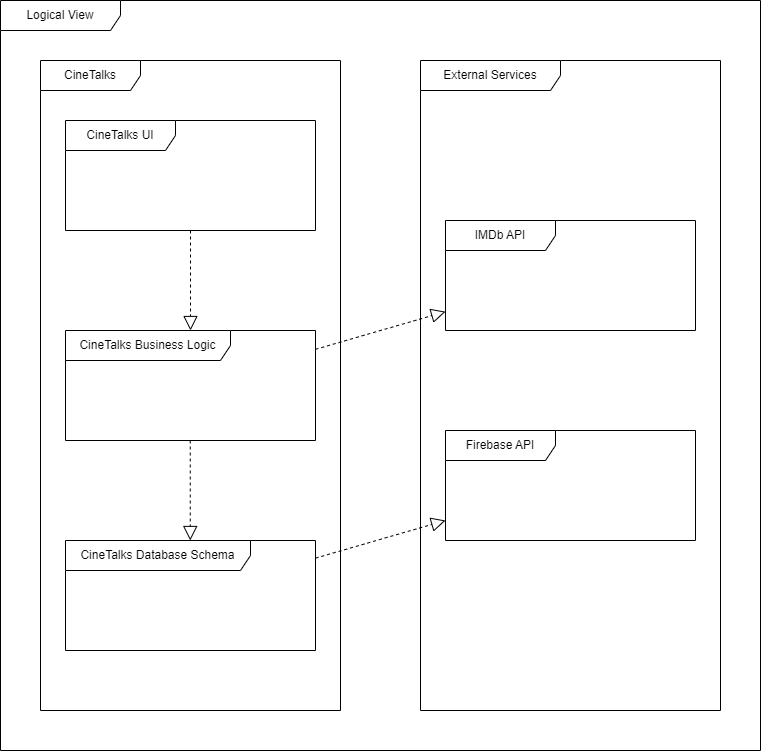

The diagram above was exported from draw.io. Its source (the exported page's mxGraphModel, read from the mxfile embedded in the PNG):
<mxGraphModel dx="607" dy="854" grid="1" gridSize="10" guides="1" tooltips="1" connect="1" arrows="1" fold="1" page="1" pageScale="1" pageWidth="827" pageHeight="1169" math="0" shadow="0">
  <root>
    <mxCell id="0" />
    <mxCell id="1" parent="0" />
    <mxCell id="wfOwM9WajZIxLeHnzUw_-4" value="Logical View" style="shape=umlFrame;whiteSpace=wrap;html=1;width=120;height=30;" parent="1" vertex="1">
      <mxGeometry x="861" y="40" width="760" height="750" as="geometry" />
    </mxCell>
    <mxCell id="wfOwM9WajZIxLeHnzUw_-5" value="CineTalks" style="shape=umlFrame;whiteSpace=wrap;html=1;width=100;height=30;" parent="1" vertex="1">
      <mxGeometry x="901" y="100" width="300" height="650" as="geometry" />
    </mxCell>
    <mxCell id="wfOwM9WajZIxLeHnzUw_-6" value="CineTalks UI" style="shape=umlFrame;whiteSpace=wrap;html=1;width=110;height=30;" parent="1" vertex="1">
      <mxGeometry x="926" y="160" width="250" height="110" as="geometry" />
    </mxCell>
    <mxCell id="wfOwM9WajZIxLeHnzUw_-7" value="CineTalks Business Logic" style="shape=umlFrame;whiteSpace=wrap;html=1;width=165;height=30;" parent="1" vertex="1">
      <mxGeometry x="926" y="370" width="250" height="110" as="geometry" />
    </mxCell>
    <mxCell id="wfOwM9WajZIxLeHnzUw_-8" value="CineTalks Database Schema" style="shape=umlFrame;whiteSpace=wrap;html=1;width=185;height=30;" parent="1" vertex="1">
      <mxGeometry x="926" y="580" width="250" height="110" as="geometry" />
    </mxCell>
    <mxCell id="wfOwM9WajZIxLeHnzUw_-9" value="External Services" style="shape=umlFrame;whiteSpace=wrap;html=1;width=140;height=30;" parent="1" vertex="1">
      <mxGeometry x="1281" y="100" width="300" height="650" as="geometry" />
    </mxCell>
    <mxCell id="wfOwM9WajZIxLeHnzUw_-10" value="IMDb API" style="shape=umlFrame;whiteSpace=wrap;html=1;width=110;height=30;" parent="1" vertex="1">
      <mxGeometry x="1306" y="260" width="250" height="110" as="geometry" />
    </mxCell>
    <mxCell id="wfOwM9WajZIxLeHnzUw_-11" value="Firebase API" style="shape=umlFrame;whiteSpace=wrap;html=1;width=110;height=30;" parent="1" vertex="1">
      <mxGeometry x="1306" y="470" width="250" height="110" as="geometry" />
    </mxCell>
    <mxCell id="wfOwM9WajZIxLeHnzUw_-12" value="" style="endArrow=block;dashed=1;endFill=0;endSize=12;html=1;rounded=0;" parent="1" target="wfOwM9WajZIxLeHnzUw_-7" edge="1">
      <mxGeometry width="160" relative="1" as="geometry">
        <mxPoint x="1051" y="270" as="sourcePoint" />
        <mxPoint x="1151" y="314.56999999999994" as="targetPoint" />
      </mxGeometry>
    </mxCell>
    <mxCell id="wfOwM9WajZIxLeHnzUw_-13" value="" style="endArrow=block;dashed=1;endFill=0;endSize=12;html=1;rounded=0;" parent="1" edge="1">
      <mxGeometry width="160" relative="1" as="geometry">
        <mxPoint x="1050.75" y="480" as="sourcePoint" />
        <mxPoint x="1050.75" y="580" as="targetPoint" />
      </mxGeometry>
    </mxCell>
    <mxCell id="wfOwM9WajZIxLeHnzUw_-14" value="" style="endArrow=block;dashed=1;endFill=0;endSize=12;html=1;rounded=0;" parent="1" source="wfOwM9WajZIxLeHnzUw_-7" target="wfOwM9WajZIxLeHnzUw_-10" edge="1">
      <mxGeometry width="160" relative="1" as="geometry">
        <mxPoint x="1241" y="360" as="sourcePoint" />
        <mxPoint x="1241" y="460" as="targetPoint" />
      </mxGeometry>
    </mxCell>
    <mxCell id="wfOwM9WajZIxLeHnzUw_-15" value="" style="endArrow=block;dashed=1;endFill=0;endSize=12;html=1;rounded=0;" parent="1" edge="1">
      <mxGeometry width="160" relative="1" as="geometry">
        <mxPoint x="1176" y="597.6357894736841" as="sourcePoint" />
        <mxPoint x="1306" y="560.0042105263158" as="targetPoint" />
      </mxGeometry>
    </mxCell>
  </root>
</mxGraphModel>